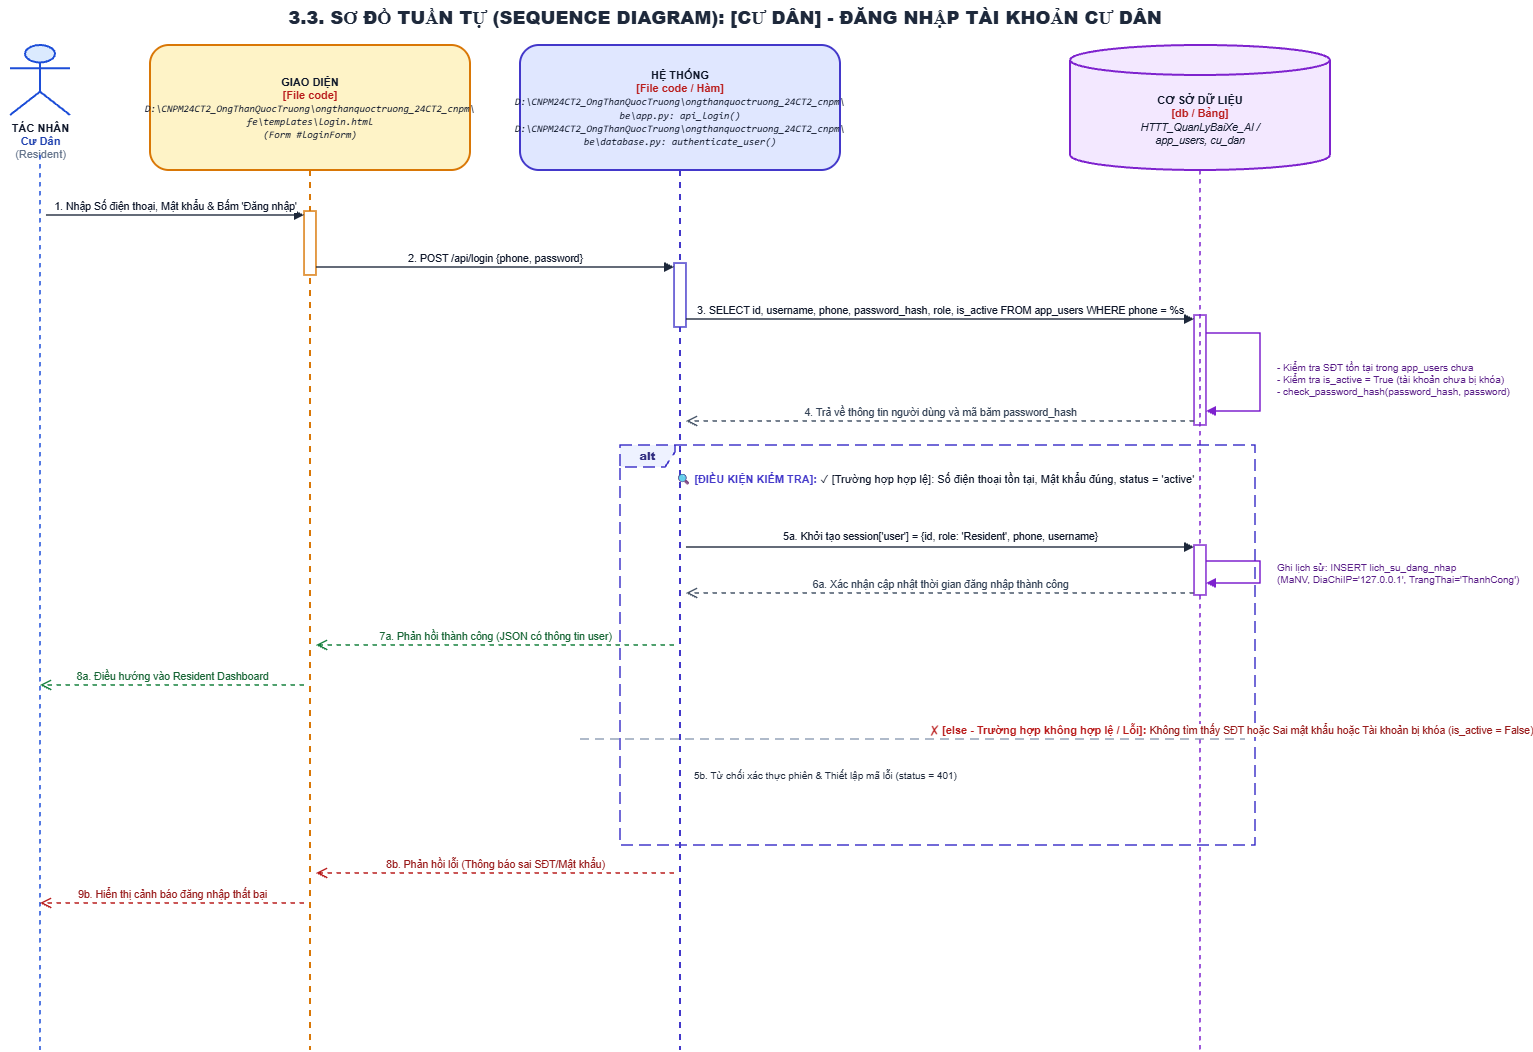

The diagram above was exported from draw.io. Its source (the exported page's mxGraphModel, read from the mxfile embedded in the PNG):
<mxGraphModel dx="2102" dy="1076" grid="1" gridSize="10" guides="1" tooltips="1" connect="1" arrows="1" fold="1" page="1" pageScale="1" pageWidth="1550" pageHeight="1145" math="0" shadow="0">
  <root>
    <mxCell id="0" />
    <mxCell id="1" parent="0" />
    <mxCell id="title" parent="1" style="text;html=1;strokeColor=none;fillColor=none;align=center;verticalAlign=middle;whiteSpace=wrap;rounded=0;fontSize=18;fontColor=#1E293B;fontStyle=1;" value="&lt;b&gt;3.3. SƠ ĐỒ TUẦN TỰ (SEQUENCE DIAGRAM): [CƯ DÂN] - ĐĂNG NHẬP TÀI KHOẢN CƯ DÂN&lt;/b&gt;" vertex="1">
      <mxGeometry height="35" width="1450" x="50" y="15" as="geometry" />
    </mxCell>
    <mxCell id="actor_icon" parent="1" style="shape=umlActor;verticalLabelPosition=bottom;verticalAlign=top;html=1;outlineConnect=0;fillColor=#DBEAFE;strokeColor=#1D4ED8;strokeWidth=2;fontSize=11;fontColor=#0F172A;align=center;" value="&lt;b&gt;TÁC NHÂN&lt;/b&gt;&lt;br/&gt;&lt;font color='#1E40AF'&gt;&lt;b&gt;Cư Dân&lt;/b&gt;&lt;/font&gt;&lt;br/&gt;&lt;font color='#64748B'&gt;(Resident)&lt;/font&gt;" vertex="1">
      <mxGeometry height="70" width="60" x="60" y="60" as="geometry" />
    </mxCell>
    <mxCell id="ll_actor" edge="1" parent="1" style="endArrow=none;dashed=1;html=1;strokeWidth=1.5;strokeColor=#1D4ED8;">
      <mxGeometry relative="1" as="geometry">
        <mxPoint x="90" y="170" as="sourcePoint" />
        <mxPoint x="90" y="1065" as="targetPoint" />
      </mxGeometry>
    </mxCell>
    <mxCell id="ll_ui" parent="1" style="shape=umlLifeline;perimeter=lifelinePerimeter;whiteSpace=wrap;html=1;container=1;collapsible=0;recursiveResize=0;outlineConnect=0;size=125;fillColor=#FEF3C7;strokeColor=#D97706;strokeWidth=2;fontColor=#0F172A;rounded=1;shadow=0;fontSize=11;align=center;" value="&lt;b&gt;GIAO DIỆN&lt;/b&gt;&lt;br/&gt;&lt;font color='#B91C1C'&gt;&lt;b&gt;[File code]&lt;/b&gt;&lt;/font&gt;&lt;br/&gt;&lt;font style='font-size: 10px; font-family: Consolas, monospace;'&gt;&lt;i&gt;D:\CNPM24CT2_OngThanQuocTruong\ongthanquoctruong_24CT2_cnpm\&lt;br/&gt;fe\templates\login.html&lt;br/&gt;(Form #loginForm)&lt;/i&gt;&lt;/font&gt;" vertex="1">
      <mxGeometry height="1005" width="320" x="200" y="60" as="geometry" />
    </mxCell>
    <mxCell id="msg_else_actor" edge="1" parent="ll_ui" style="html=1;verticalAlign=bottom;endArrow=open;dashed=1;endSize=8;rounded=0;strokeColor=#B91C1C;strokeWidth=1.5;fontColor=#991B1B;fontSize=10.5;" value="9b. Hiển thị cảnh báo đăng nhập thất bại">
      <mxGeometry relative="1" as="geometry">
        <mxPoint x="154" y="858" as="sourcePoint" />
        <mxPoint x="-110" y="858" as="targetPoint" />
      </mxGeometry>
    </mxCell>
    <mxCell id="ll_sys" parent="1" style="shape=umlLifeline;perimeter=lifelinePerimeter;whiteSpace=wrap;html=1;container=1;collapsible=0;recursiveResize=0;outlineConnect=0;size=125;fillColor=#E0E7FF;strokeColor=#4338CA;strokeWidth=2;fontColor=#0F172A;rounded=1;shadow=0;fontSize=11;align=center;" value="&lt;b&gt;HỆ THỐNG&lt;/b&gt;&lt;br/&gt;&lt;font color='#B91C1C'&gt;&lt;b&gt;[File code / Hàm]&lt;/b&gt;&lt;/font&gt;&lt;br/&gt;&lt;font style='font-size: 10px; font-family: Consolas, monospace;'&gt;&lt;i&gt;D:\CNPM24CT2_OngThanQuocTruong\ongthanquoctruong_24CT2_cnpm\&lt;br/&gt;be\app.py: api_login()&lt;br/&gt;D:\CNPM24CT2_OngThanQuocTruong\ongthanquoctruong_24CT2_cnpm\&lt;br/&gt;be\database.py: authenticate_user()&lt;/i&gt;&lt;/font&gt;" vertex="1">
      <mxGeometry height="1005" width="320" x="570" y="60" as="geometry" />
    </mxCell>
    <mxCell id="msg_else_return" edge="1" parent="ll_sys" style="html=1;verticalAlign=bottom;endArrow=open;dashed=1;endSize=8;rounded=0;strokeColor=#B91C1C;strokeWidth=1.5;fontColor=#991B1B;fontSize=10.5;" value="8b. Phản hồi lỗi (Thông báo sai SĐT/Mật khẩu)">
      <mxGeometry relative="1" as="geometry">
        <mxPoint x="154" y="828" as="sourcePoint" />
        <mxPoint x="-204" y="828" as="targetPoint" />
      </mxGeometry>
    </mxCell>
    <mxCell id="header_db" parent="1" style="shape=cylinder3;whiteSpace=wrap;html=1;boundedLbl=1;backgroundOutline=1;size=15;fillColor=#F3E8FF;strokeColor=#7E22CE;strokeWidth=2;fontColor=#0F172A;align=center;fontSize=11;" value="&lt;b&gt;CƠ SỞ DỮ LIỆU&lt;/b&gt;&lt;br/&gt;&lt;font color='#B91C1C'&gt;&lt;b&gt;[db / Bảng]&lt;/b&gt;&lt;/font&gt;&lt;br/&gt;&lt;font style='font-size: 10.5px;'&gt;&lt;i&gt;HTTT_QuanLyBaiXe_AI /&lt;br/&gt;app_users, cu_dan&lt;/i&gt;&lt;/font&gt;" vertex="1">
      <mxGeometry height="125" width="260" x="1120" y="60" as="geometry" />
    </mxCell>
    <mxCell id="ll_db" edge="1" parent="1" source="act_db_log" style="endArrow=none;dashed=1;html=1;strokeWidth=1.5;strokeColor=#7E22CE;">
      <mxGeometry relative="1" as="geometry">
        <mxPoint x="1250" y="185" as="sourcePoint" />
        <mxPoint x="1250" y="1065" as="targetPoint" />
      </mxGeometry>
    </mxCell>
    <mxCell id="alt_frame" parent="1" style="shape=umlFrame;whiteSpace=wrap;html=1;pointerEvents=0;recursiveResize=0;container=0;collapsible=0;width=55;height=22;dashed=1;dashPattern=8 4;strokeColor=#4338CA;fillColor=#EEF2FF;strokeWidth=1.5;align=center;verticalAlign=middle;fontStyle=1;fontSize=11;fontColor=#312E81;" value="&lt;b&gt;alt&lt;/b&gt;" vertex="1">
      <mxGeometry height="400" width="635" x="670" y="460" as="geometry" />
    </mxCell>
    <mxCell id="alt_cond_label" parent="1" style="text;html=1;strokeColor=none;fillColor=none;align=left;verticalAlign=top;whiteSpace=wrap;rounded=0;" value="&lt;b&gt;&lt;font color='#4338CA' style='font-size: 11px;'&gt;🔍 [ĐIỀU KIỆN KIỂM TRA]:&lt;/font&gt;&lt;/b&gt; &lt;font color='#0F172A' style='font-size: 11px;'&gt;✓ [Trường hợp hợp lệ]: Số điện thoại tồn tại, Mật khẩu đúng, status = 'active'&lt;/font&gt;" vertex="1">
      <mxGeometry height="24" width="540" x="724" y="480" as="geometry" />
    </mxCell>
    <mxCell id="alt_divider" edge="1" parent="1" style="html=1;strokeWidth=1.5;strokeColor=#94A3B8;dashed=1;dashPattern=6 4;endArrow=none;align=left;verticalAlign=bottom;spacingLeft=15;" value="&lt;b&gt;&lt;font color='#B91C1C' style='font-size: 11px;'&gt;✗ [else - Trường hợp không hợp lệ / Lỗi]:&lt;/font&gt;&lt;/b&gt; &lt;font color='#991B1B' style='font-size: 10.5px;'&gt;Không tìm thấy SĐT hoặc Sai mật khẩu hoặc Tài khoản bị khóa (is_active = False)&lt;/font&gt;">
      <mxGeometry relative="1" as="geometry">
        <mxPoint x="630" y="754" as="sourcePoint" />
        <mxPoint x="1295" y="754" as="targetPoint" />
      </mxGeometry>
    </mxCell>
    <mxCell id="act_ui_1" parent="1" style="html=1;points=[];perimeter=orthogonalPerimeter;outlineConnect=0;targetShapes=umlLifeline;portConstraint=eastwest;topToBottom=1;fillColor=#FFFFFF;strokeColor=#D97706;strokeWidth=1.5;rounded=0;" vertex="1">
      <mxGeometry height="64" width="12" x="354" y="226" as="geometry" />
    </mxCell>
    <mxCell id="act_sys_1" parent="1" style="html=1;points=[];perimeter=orthogonalPerimeter;outlineConnect=0;targetShapes=umlLifeline;portConstraint=eastwest;topToBottom=1;fillColor=#FFFFFF;strokeColor=#4338CA;strokeWidth=1.5;rounded=0;" vertex="1">
      <mxGeometry height="64" width="12" x="724" y="278" as="geometry" />
    </mxCell>
    <mxCell id="act_db_auth" parent="1" style="html=1;points=[];perimeter=orthogonalPerimeter;outlineConnect=0;targetShapes=umlLifeline;portConstraint=eastwest;topToBottom=1;fillColor=#FFFFFF;strokeColor=#7E22CE;strokeWidth=1.5;rounded=0;" vertex="1">
      <mxGeometry height="110" width="12" x="1244" y="330" as="geometry" />
    </mxCell>
    <mxCell id="db_self_auth" edge="1" parent="1" style="html=1;align=left;spacingLeft=5;verticalAlign=top;endArrow=block;rounded=0;edgeStyle=orthogonalEdgeStyle;curved=0;strokeColor=#7E22CE;strokeWidth=1.5;fontColor=#581C87;fontSize=10;exitX=1;exitY=0.3;exitDx=0;exitDy=0;entryX=1;entryY=0.7;entryDx=0;entryDy=0;" value="- Kiểm tra SĐT tồn tại trong app_users chưa&lt;br/&gt;- Kiểm tra is_active = True (tài khoản chưa bị khóa)&lt;br/&gt;- check_password_hash(password_hash, password)">
      <mxGeometry relative="1" x="-0.1828" y="10" as="geometry">
        <mxPoint as="offset" />
        <Array as="points">
          <mxPoint x="1310" y="348" />
          <mxPoint x="1310" y="426" />
        </Array>
        <mxPoint x="1256" y="348" as="sourcePoint" />
        <mxPoint x="1256" y="426" as="targetPoint" />
      </mxGeometry>
    </mxCell>
    <mxCell id="db_self_log" edge="1" parent="1" style="html=1;align=left;spacingLeft=5;verticalAlign=top;endArrow=block;rounded=0;edgeStyle=orthogonalEdgeStyle;curved=0;strokeColor=#7E22CE;strokeWidth=1.5;fontColor=#581C87;fontSize=10;exitX=1;exitY=0.3;exitDx=0;exitDy=0;entryX=1;entryY=0.7;entryDx=0;entryDy=0;" value="Ghi lịch sử: INSERT lich_su_dang_nhap&lt;br/&gt;(MaNV, DiaChiIP='127.0.0.1', TrangThai='ThanhCong')">
      <mxGeometry relative="1" x="-0.1692" y="12" as="geometry">
        <mxPoint x="-2" y="-6" as="offset" />
        <Array as="points">
          <mxPoint x="1310" y="576" />
          <mxPoint x="1310" y="598" />
        </Array>
        <mxPoint x="1256" y="576" as="sourcePoint" />
        <mxPoint x="1256" y="598" as="targetPoint" />
      </mxGeometry>
    </mxCell>
    <mxCell id="msg_1" edge="1" parent="1" style="html=1;verticalAlign=bottom;endArrow=block;rounded=0;strokeColor=#1E293B;strokeWidth=1.5;fontColor=#0F172A;fontSize=10.5;" value="1. Nhập Số điện thoại, Mật khẩu &amp; Bấm 'Đăng nhập'">
      <mxGeometry relative="1" as="geometry">
        <mxPoint x="96" y="230" as="sourcePoint" />
        <mxPoint x="354" y="230" as="targetPoint" />
      </mxGeometry>
    </mxCell>
    <mxCell id="msg_2" edge="1" parent="1" style="html=1;verticalAlign=bottom;endArrow=block;rounded=0;strokeColor=#1E293B;strokeWidth=1.5;fontColor=#0F172A;fontSize=10.5;" value="2. POST /api/login  {phone, password}">
      <mxGeometry relative="1" as="geometry">
        <mxPoint x="366" y="282" as="sourcePoint" />
        <mxPoint x="724" y="282" as="targetPoint" />
      </mxGeometry>
    </mxCell>
    <mxCell id="msg_3" edge="1" parent="1" style="html=1;verticalAlign=bottom;endArrow=block;rounded=0;strokeColor=#1E293B;strokeWidth=1.5;fontColor=#0F172A;fontSize=10.5;" value="3. SELECT id, username, phone, password_hash, role, is_active FROM app_users WHERE phone = %s">
      <mxGeometry relative="1" as="geometry">
        <mxPoint x="736" y="334" as="sourcePoint" />
        <mxPoint x="1244" y="334" as="targetPoint" />
      </mxGeometry>
    </mxCell>
    <mxCell id="msg_4" edge="1" parent="1" style="html=1;verticalAlign=bottom;endArrow=open;dashed=1;endSize=8;rounded=0;strokeColor=#475569;strokeWidth=1.5;fontColor=#334155;fontSize=10.5;" value="4. Trả về thông tin người dùng và mã băm password_hash">
      <mxGeometry relative="1" as="geometry">
        <mxPoint x="1244" y="436" as="sourcePoint" />
        <mxPoint x="736" y="436" as="targetPoint" />
      </mxGeometry>
    </mxCell>
    <mxCell id="msg_5a" edge="1" parent="1" style="html=1;verticalAlign=bottom;endArrow=block;rounded=0;strokeColor=#1E293B;strokeWidth=1.5;fontColor=#0F172A;fontSize=10.5;" value="5a. Khởi tạo session['user'] = {id, role: 'Resident', phone, username}">
      <mxGeometry relative="1" y="2" as="geometry">
        <mxPoint as="offset" />
        <mxPoint x="736" y="562" as="sourcePoint" />
        <mxPoint x="1244" y="562" as="targetPoint" />
      </mxGeometry>
    </mxCell>
    <mxCell id="msg_6a" edge="1" parent="1" style="html=1;verticalAlign=bottom;endArrow=open;dashed=1;endSize=8;rounded=0;strokeColor=#475569;strokeWidth=1.5;fontColor=#334155;fontSize=10.5;" value="6a. Xác nhận cập nhật thời gian đăng nhập thành công">
      <mxGeometry relative="1" as="geometry">
        <mxPoint x="1244" y="608" as="sourcePoint" />
        <mxPoint x="736" y="608" as="targetPoint" />
      </mxGeometry>
    </mxCell>
    <mxCell id="msg_7a" edge="1" parent="1" style="html=1;verticalAlign=bottom;endArrow=open;dashed=1;endSize=8;rounded=0;strokeColor=#15803D;strokeWidth=1.5;fontColor=#166534;fontSize=10.5;" value="7a. Phản hồi thành công (JSON có thông tin user)">
      <mxGeometry relative="1" as="geometry">
        <mxPoint x="724" y="660" as="sourcePoint" />
        <mxPoint x="366" y="660" as="targetPoint" />
      </mxGeometry>
    </mxCell>
    <mxCell id="msg_8a" edge="1" parent="1" style="html=1;verticalAlign=bottom;endArrow=open;dashed=1;endSize=8;rounded=0;strokeColor=#15803D;strokeWidth=1.5;fontColor=#166534;fontSize=10.5;" value="8a. Điều hướng vào Resident Dashboard">
      <mxGeometry relative="1" as="geometry">
        <mxPoint x="354" y="700" as="sourcePoint" />
        <mxPoint x="90" y="700" as="targetPoint" />
      </mxGeometry>
    </mxCell>
    <mxCell id="msg_5b_label" parent="1" style="text;html=1;strokeColor=none;fillColor=none;align=left;verticalAlign=middle;whiteSpace=wrap;rounded=0;fontSize=10;fontColor=#1E293B;" value="5b. Từ chối xác thực phiên &amp; Thiết lập mã lỗi (status = 401)" vertex="1">
      <mxGeometry height="28" width="360" x="742" y="776" as="geometry" />
    </mxCell>
    <mxCell id="HtTmutL5fYpC17tWhQTU-1" edge="1" parent="1" style="endArrow=none;dashed=1;html=1;strokeWidth=1.5;strokeColor=#7E22CE;" target="act_db_log" value="">
      <mxGeometry relative="1" as="geometry">
        <mxPoint x="1250" y="185" as="sourcePoint" />
        <mxPoint x="1250" y="1065" as="targetPoint" />
      </mxGeometry>
    </mxCell>
    <mxCell id="act_db_log" parent="1" style="html=1;points=[];perimeter=orthogonalPerimeter;outlineConnect=0;targetShapes=umlLifeline;portConstraint=eastwest;topToBottom=1;fillColor=#FFFFFF;strokeColor=#7E22CE;strokeWidth=1.5;rounded=0;" vertex="1">
      <mxGeometry height="50" width="12" x="1244" y="560" as="geometry" />
    </mxCell>
  </root>
</mxGraphModel>